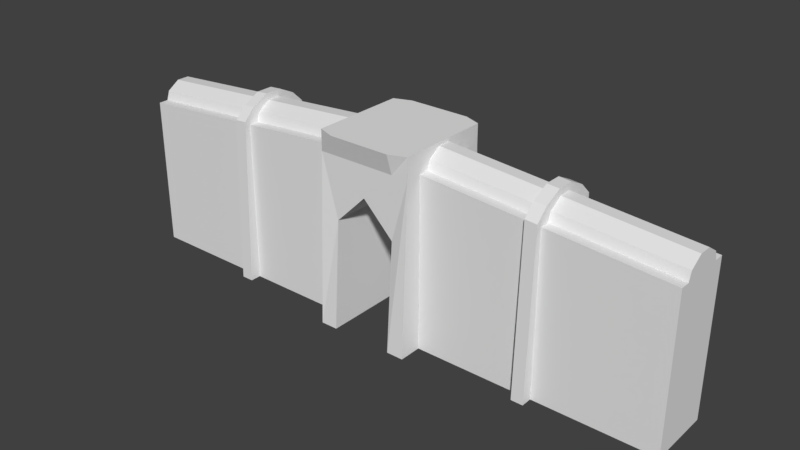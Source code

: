 # Source: MainWall.blend  (saved by Blender 2.79.0; exported with 4.5.12 LTS)
import bpy
from mathutils import Matrix  # noqa: F401  (used for matrix-valued properties, if any)

bpy.ops.wm.read_factory_settings(use_empty=True)
scene = bpy.context.scene
scene.name = 'Scene'

# ---- collections
col_collection_1 = bpy.data.collections.new('Collection 1'); scene.collection.children.link(col_collection_1)

# ---- materials (node trees are filled in below, after node groups)
mat_material = bpy.data.materials.new('Material')
mat_material.alpha_threshold = 0.0
mat_material.use_transparent_shadow = False
mat_material.roughness = 0.5
mat_material.line_color = (0.0, 0.0, 0.0, 1.0)

# ---- material node trees

# ---- world
world_world = bpy.data.worlds.new('World'); scene.world = world_world
world_world.color = (0.05088, 0.05088, 0.05088)
world_world.use_sun_shadow = False
world_world.sun_shadow_jitter_overblur = 0.0
world_world.cycles.sampling_method = 'MANUAL'

# ---- meshes
me_cube = bpy.data.meshes.new('Cube')
me_cube.from_pydata([(4.5, 0.5, 0.0), (4.5, -0.5, 0.0), (-4.5, -0.5, 0.0), (-4.5, 0.5, 0.0), (4.5, 0.5, 2.0), (4.5, -0.5, 2.0), (-4.5, -0.5, 2.0), (-4.5, 0.5, 2.0), (0.75, 0.5, 0.0), (0.75, -0.5, 0.0), (0.75, 0.5, 2.247), (0.75, -0.5, 2.247), (-0.75, 0.5, 0.0), (-0.75, -0.5, 0.0), (-0.75, 0.5, 2.247), (-0.75, -0.5, 2.247), (0.75, 0.8594, 0.0), (0.75, 0.75, 2.247), (-0.75, 0.8594, 0.0), (-0.75, 0.75, 2.247), (0.75, -0.8594, -1.304e-08), (0.75, -0.75, 2.247), (-0.75, -0.8594, -1.304e-08), (-0.75, -0.75, 2.247), (0.75, 0.75, 2.519), (-0.75, 0.75, 2.519), (0.75, -0.75, 2.519), (-0.75, -0.75, 2.519), (4.5, -0.3, 0.0), (4.5, 0.3463, 2.0), (4.5, -0.3463, 2.0), (-4.5, -0.3463, 2.0), (-4.5, 0.3463, 2.0), (0.75, 0.3463, 2.247), (0.75, -0.3463, 2.247), (0.75, -0.3, 0.0), (-0.75, 0.3463, 2.247), (-0.75, -0.3463, 2.247), (-4.5, -0.3, 0.0), (4.5, 0.3, 2.12), (4.5, 0.1, 2.228), (4.5, -0.1, 2.228), (4.5, -0.3, 2.12), (-4.5, -0.3, 2.12), (-4.5, -0.1, 2.228), (-4.5, 0.1, 2.228), (-4.5, 0.3, 2.12), (0.75, 0.3, 2.367), (0.75, 0.1, 2.475), (0.75, -0.1, 2.475), (0.75, -0.3, 2.367), (-0.75, 0.3, 2.367), (-0.75, 0.1, 2.475), (-0.75, -0.1, 2.475), (-0.75, -0.3, 2.367), (-0.75, -0.3, 0.0), (2.625, 0.5, 0.0), (2.625, -0.5, 0.0), (2.625, 0.5, 2.123), (2.625, -0.5, 2.123), (2.625, -0.3, 0.0), (2.625, 0.3463, 2.123), (2.625, -0.3463, 2.123), (2.625, 0.3, 2.243), (2.625, 0.1, 2.352), (2.625, -0.1, 2.352), (2.625, -0.3, 2.243), (2.437, 0.5, 0.0), (2.437, -0.5, 0.0), (2.438, 0.5, 2.136), (2.437, -0.5, 2.136), (2.437, 0.3463, 2.136), (2.437, -0.3463, 2.136), (2.437, 0.3, 2.256), (2.437, 0.1, 2.364), (2.437, -0.1, 2.364), (2.437, -0.3, 2.256), (-2.625, 0.5, 0.0), (-2.625, -0.5, 0.0), (-2.625, 0.5, 2.123), (-2.625, -0.5, 2.123), (-2.625, 0.3463, 2.123), (-2.625, -0.3463, 2.123), (-2.625, 0.3, 2.243), (-2.625, 0.1, 2.352), (-2.625, -0.1, 2.352), (-2.625, -0.3, 2.243), (-2.437, 0.3463, 2.136), (-2.437, -0.3463, 2.136), (-2.437, 0.3, 2.256), (-2.437, 0.1, 2.364), (-2.437, -0.1, 2.364), (-2.437, -0.3, 2.256), (-2.437, 0.5, 0.0), (-2.437, -0.5, 0.0), (-2.437, 0.5, 2.136), (-2.437, -0.5, 2.136), (-2.437, -0.3, 0.0), (2.437, 0.4029, 2.217), (2.625, 0.4029, 2.204), (2.437, -0.4029, 2.217), (2.625, -0.4029, 2.204), (2.437, 0.4029, 2.342), (2.625, 0.4029, 2.329), (2.437, 0.1343, 2.454), (2.625, 0.1343, 2.441), (2.437, -0.1343, 2.454), (2.625, -0.1343, 2.441), (2.437, -0.4029, 2.342), (2.625, -0.4029, 2.329), (2.625, 0.5879, 2.179), (2.625, -0.5879, 2.179), (2.625, -0.6715, 0.0), (2.625, 0.6715, 0.0), (2.437, 0.6715, 0.0), (2.437, -0.6715, 0.0), (2.438, 0.5879, 2.192), (2.437, -0.5879, 2.192), (-2.437, 0.6715, 0.0), (-2.625, 0.6715, 0.0), (-2.437, -0.6715, 0.0), (-2.625, -0.6715, 0.0), (-2.437, 0.5879, 2.192), (-2.625, 0.5879, 2.179), (-2.437, -0.5879, 2.192), (-2.625, -0.5879, 2.179), (-2.625, -0.4029, 2.329), (-2.625, -0.4029, 2.204), (-2.625, 0.4029, 2.204), (-2.625, 0.4029, 2.329), (-2.625, -0.1343, 2.441), (-2.625, 0.1343, 2.441), (-2.437, 0.4029, 2.217), (-2.437, -0.4029, 2.217), (-2.437, 0.4029, 2.342), (-2.437, 0.1343, 2.454), (-2.437, -0.1343, 2.454), (-2.437, -0.4029, 2.342), (7.153e-07, 0.5, 0.0), (-2.384e-07, -0.5, 0.0), (7.153e-07, 0.75, 0.0), (-2.98e-07, -0.75, -1.304e-08), (5.364e-07, 0.3, 0.0), (3.576e-07, 0.1, 0.0), (1.192e-07, -0.1, 0.0), (-5.96e-08, -0.3, 0.0), (-0.4825, 0.8594, 0.0), (-0.4825, 0.75, 2.247), (-0.4825, -0.8594, -1.304e-08), (-0.4825, -0.75, 2.247), (-0.4825, 0.8495, 2.519), (-0.4825, -0.8495, 2.519), (0.4825, 0.8594, 0.0), (0.4825, 0.75, 2.247), (0.4825, -0.8594, -1.304e-08), (0.4825, -0.75, 2.247), (0.4825, 0.8495, 2.519), (0.4825, -0.8495, 2.519), (-1.813e-06, -0.75, 1.842), (-0.4825, -0.75, 1.436), (0.4825, -0.75, 1.436), (1.106e-06, 0.75, 1.842), (0.4825, 0.75, 1.436), (-0.4825, 0.75, 1.436)], [], [(97, 94, 120, 121, 78, 2, 38), (82, 31, 6, 80), (78, 80, 6, 2), (79, 77, 3, 7), (69, 67, 8, 10), (68, 70, 11, 9), (72, 34, 11, 70), (155, 157, 151, 149), (147, 163, 146, 18, 19), (155, 21, 26, 157), (26, 21, 20, 9, 11, 34, 50, 49, 48, 47, 33, 10, 8, 16, 17, 24), (148, 159, 149, 23, 22), (147, 19, 25, 150), (69, 10, 33, 71), (79, 7, 32, 81), (73, 47, 48, 74), (74, 48, 49, 75), (75, 49, 50, 76), (83, 46, 45, 84), (84, 45, 44, 85), (85, 44, 43, 86), (81, 32, 46, 83), (82, 86, 43, 31), (72, 76, 50, 34), (71, 33, 47, 73), (29, 61, 63, 39), (30, 42, 66, 62), (41, 65, 66, 42), (40, 64, 65, 41), (39, 63, 64, 40), (4, 58, 61, 29), (28, 1, 57, 60), (30, 62, 59, 5), (1, 5, 59, 57), (4, 0, 56, 58), (89, 87, 95, 93, 118, 122, 132, 134, 135, 136, 137, 133, 124, 120, 94, 96, 88, 92, 91, 90), (0, 28, 35, 60, 57, 112, 115, 68, 9, 20, 154, 152, 16, 8, 67, 114, 113, 56), (69, 71, 73, 74, 75, 76, 72, 70, 68, 115, 117, 100, 108, 106, 104, 102, 98, 116, 114, 67), (58, 56, 113, 110, 99, 103, 105, 107, 109, 101, 111, 112, 57, 59, 62, 66, 65, 64, 63, 61), (37, 88, 96, 15), (13, 15, 96, 94), (14, 12, 93, 95), (14, 95, 87, 36), (51, 89, 90, 52), (52, 90, 91, 53), (53, 91, 92, 54), (36, 87, 89, 51), (37, 54, 92, 88), (99, 98, 102, 103), (101, 109, 108, 100), (107, 106, 108, 109), (105, 104, 106, 107), (103, 102, 104, 105), (110, 116, 98, 99), (101, 100, 117, 111), (112, 111, 117, 115), (110, 113, 114, 116), (133, 137, 126, 127), (132, 128, 129, 134), (136, 130, 126, 137), (135, 131, 130, 136), (134, 129, 131, 135), (122, 123, 128, 132), (122, 118, 119, 123), (120, 124, 125, 121), (133, 127, 125, 124), (153, 147, 150, 156), (79, 81, 83, 84, 85, 86, 82, 80, 78, 121, 125, 127, 126, 130, 131, 129, 128, 123, 119, 77), (99, 110, 103), (116, 98, 102), (102, 103, 110, 116), (109, 108, 117, 111), (111, 101, 109), (100, 117, 108), (127, 125, 126), (125, 124, 137, 126), (124, 133, 137), (128, 129, 123), (132, 122, 134), (122, 123, 129, 134), (45, 46, 32, 7, 3, 38, 2, 6, 31, 43, 44), (12, 14, 36, 51, 52, 53, 54, 37, 15, 13, 22, 23, 27, 25, 19, 18), (161, 163, 147, 153, 162), (163, 161, 158, 159), (23, 149, 151, 27), (40, 41, 42, 30, 5, 1, 28, 0, 4, 29, 39), (150, 25, 27, 151, 157, 26, 24, 156), (160, 162, 152, 154), (38, 3, 77, 119, 118, 93, 12, 18, 146, 148, 22, 13, 94, 97, 55), (17, 16, 152, 162, 153), (20, 21, 155, 160, 154), (17, 153, 156, 24), (162, 160, 158, 161), (159, 148, 146, 163), (149, 159, 158, 160, 155)])
me_cube.materials.append(mat_material)
me_cube.use_remesh_preserve_volume = False
me_cube.use_remesh_preserve_attributes = False
me_cube.use_mirror_vertex_groups = False
me_cube.update()

# ---- objects
ob_cube = bpy.data.objects.new('Cube', me_cube)

# ---- transforms, parenting, visibility, modifiers, constraints
ob_cube.location = (0.0, 0.0, 0.0)
ob_cube.scale = (1.0, 1.0, 1.191)
ob_cube.lock_rotations_4d = False
ob_cube.empty_display_type = 'ARROWS'
ob_cube.lineart.crease_threshold = 0.0

# ---- collection membership
col_collection_1.objects.link(ob_cube)

# ---- scene / render settings (as saved in the file)
scene.frame_start = 1; scene.frame_end = 250; scene.frame_set(1)
scene.render.engine = 'BLENDER_EEVEE_NEXT'
scene.render.resolution_percentage = 50
scene.render.dither_intensity = 0.0
scene.cycles.use_denoising = False
scene.cycles.samples = 128
scene.cycles.sampling_pattern = 'TABULATED_SOBOL'
scene.cycles.use_adaptive_sampling = False
scene.cycles.use_light_tree = False
scene.cycles.blur_glossy = 0.0
scene.cycles.sample_clamp_indirect = 0.0
scene.view_settings.view_transform = 'Standard'
bpy.context.view_layer.update()

# ---- added for rendering (the .blend has no active camera and no usable light): camera, sun
cam_auto = bpy.data.cameras.new('AutoCamera')
cam_auto.lens = 50.0
cam_auto.sensor_width = 36.0
cam_auto.clip_end = 1000.0
ob_auto_camera = bpy.data.objects.new('AutoCamera', cam_auto)
scene.collection.objects.link(ob_auto_camera)
ob_auto_camera.location = (8.92035, -10.7044, 8.63628)
ob_auto_camera.rotation_euler = (1.09748, -7.21219e-08, 0.694738)
scene.camera = ob_auto_camera
light_auto_sun = bpy.data.lights.new('AutoSun', 'SUN')
light_auto_sun.energy = 3.0
light_auto_sun.angle = 0.0523599
ob_auto_sun = bpy.data.objects.new('AutoSun', light_auto_sun)
scene.collection.objects.link(ob_auto_sun)
ob_auto_sun.rotation_euler = (0.872665, 0.174533, 0.523599)
bpy.context.view_layer.update()
